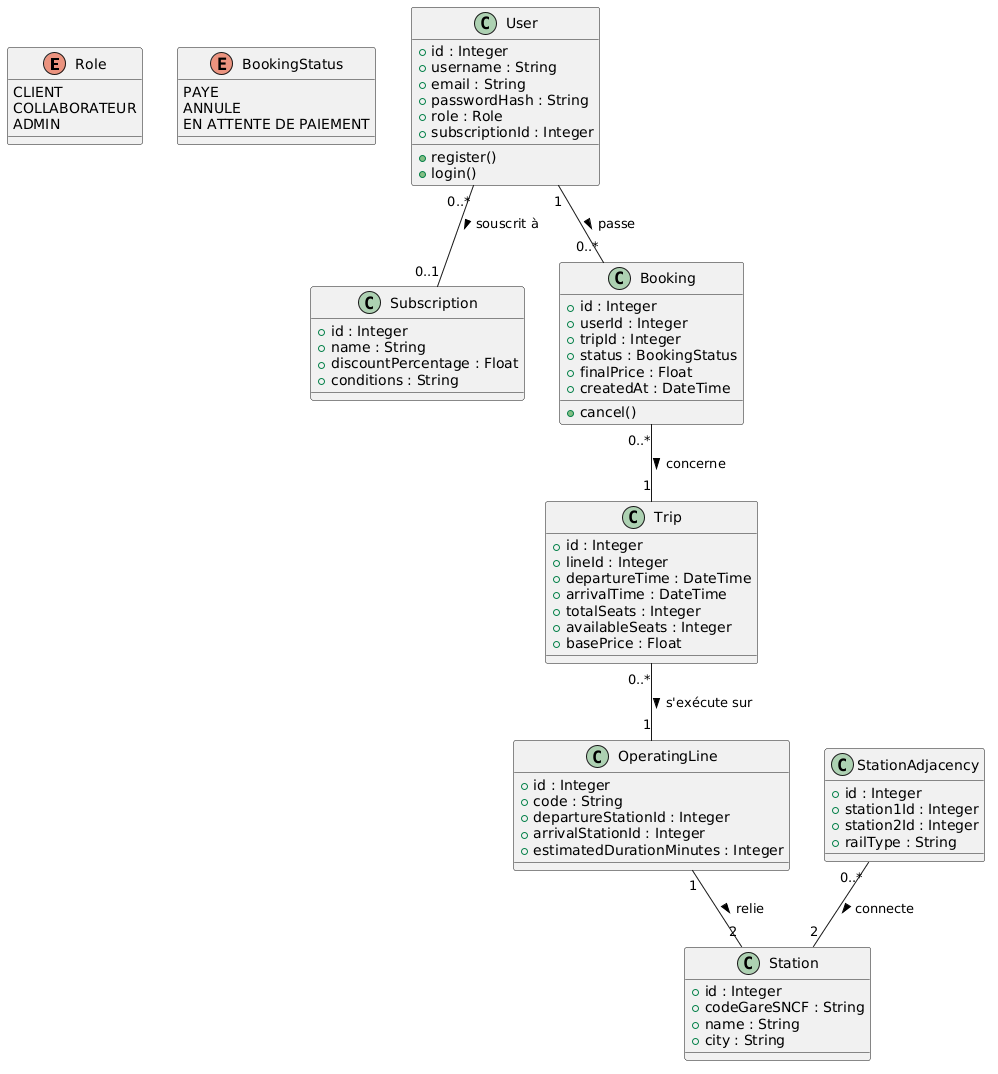

The diagram above was rendered by PlantUML. Its source (embedded in the PNG):
@startuml
enum Role {
  CLIENT
  COLLABORATEUR
  ADMIN
}

enum BookingStatus {
  PAYE
  ANNULE
  EN ATTENTE DE PAIEMENT
}

class User {
  + id : Integer
  + username : String
  + email : String
  + passwordHash : String
  + role : Role
  + subscriptionId : Integer
  + register()
  + login()
}

class Subscription {
  + id : Integer
  + name : String
  + discountPercentage : Float
  + conditions : String
}

class Station {
  + id : Integer
  + codeGareSNCF : String
  + name : String
  + city : String
}

class StationAdjacency {
  + id : Integer
  + station1Id : Integer
  + station2Id : Integer
  + railType : String
}

class OperatingLine {
  + id : Integer
  + code : String
  + departureStationId : Integer
  + arrivalStationId : Integer
  + estimatedDurationMinutes : Integer
}

class Trip {
  + id : Integer
  + lineId : Integer
  + departureTime : DateTime
  + arrivalTime : DateTime
  + totalSeats : Integer
  + availableSeats : Integer
  + basePrice : Float
}

class Booking {
  + id : Integer
  + userId : Integer
  + tripId : Integer
  + status : BookingStatus
  + finalPrice : Float
  + createdAt : DateTime
  + cancel()
}

' Relations
User "0..*" -- "0..1" Subscription : souscrit à >
User "1" -- "0..*" Booking : passe >
Booking "0..*" -- "1" Trip : concerne >
Trip "0..*" -- "1" OperatingLine : s'exécute sur >
OperatingLine "1" -- "2" Station : relie >
StationAdjacency "0..*" -- "2" Station : connecte >
@enduml